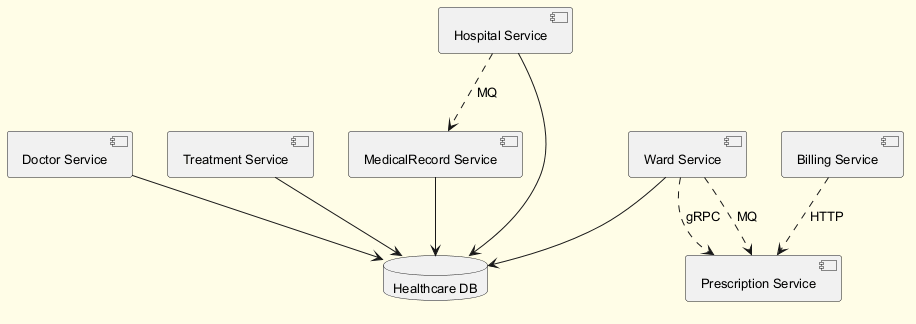

The diagram above was rendered by PlantUML. Its source (embedded in the PNG):
@startuml
skinparam backgroundColor #FFFDE7
skinparam classBackgroundColor #FFF9C4
skinparam classBorderColor #F57F17
skinparam defaultFontSize 13
component "Doctor Service" as C_DoctorService
component "Billing Service" as C_BillingService
component "Treatment Service" as C_TreatmentService
component "Hospital Service" as C_HospitalService
component "MedicalRecord Service" as C_MedicalRecordService
component "Prescription Service" as C_PrescriptionService
component "Ward Service" as C_WardService
database "Healthcare DB" as DB_healthcare
C_DoctorService --> DB_healthcare
C_TreatmentService --> DB_healthcare
C_HospitalService --> DB_healthcare
C_MedicalRecordService --> DB_healthcare
C_WardService --> DB_healthcare
C_WardService ..> C_PrescriptionService : gRPC
C_WardService ..> C_PrescriptionService : MQ
C_HospitalService ..> C_MedicalRecordService : MQ
C_BillingService ..> C_PrescriptionService : HTTP
@enduml